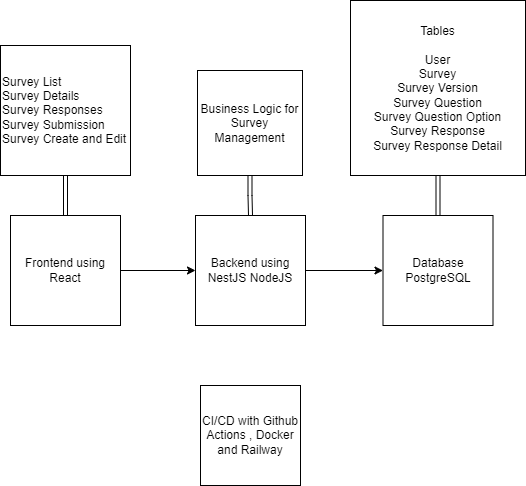

The diagram above was exported from draw.io. Its source (the exported page's mxGraphModel, read from the mxfile embedded in the PNG):
<mxGraphModel dx="472" dy="1837" grid="1" gridSize="10" guides="1" tooltips="1" connect="1" arrows="1" fold="1" page="1" pageScale="1" pageWidth="850" pageHeight="1100" math="0" shadow="0">
  <root>
    <mxCell id="0" />
    <mxCell id="1" parent="0" />
    <mxCell id="6yl9SI1i5uH19rS2pZrp-6" style="edgeStyle=orthogonalEdgeStyle;rounded=0;orthogonalLoop=1;jettySize=auto;html=1;entryX=0;entryY=0.5;entryDx=0;entryDy=0;" edge="1" parent="1" source="6yl9SI1i5uH19rS2pZrp-1" target="6yl9SI1i5uH19rS2pZrp-2">
      <mxGeometry relative="1" as="geometry" />
    </mxCell>
    <mxCell id="6yl9SI1i5uH19rS2pZrp-1" value="Frontend using React" style="whiteSpace=wrap;html=1;aspect=fixed;" vertex="1" parent="1">
      <mxGeometry x="180" y="190" width="110" height="110" as="geometry" />
    </mxCell>
    <mxCell id="6yl9SI1i5uH19rS2pZrp-7" style="edgeStyle=orthogonalEdgeStyle;rounded=0;orthogonalLoop=1;jettySize=auto;html=1;entryX=0;entryY=0.5;entryDx=0;entryDy=0;" edge="1" parent="1" source="6yl9SI1i5uH19rS2pZrp-2" target="6yl9SI1i5uH19rS2pZrp-4">
      <mxGeometry relative="1" as="geometry" />
    </mxCell>
    <mxCell id="6yl9SI1i5uH19rS2pZrp-2" value="Backend using NestJS NodeJS" style="whiteSpace=wrap;html=1;aspect=fixed;" vertex="1" parent="1">
      <mxGeometry x="365" y="190" width="110" height="110" as="geometry" />
    </mxCell>
    <mxCell id="6yl9SI1i5uH19rS2pZrp-3" value="CI/CD with Github Actions , Docker and Railway" style="whiteSpace=wrap;html=1;aspect=fixed;" vertex="1" parent="1">
      <mxGeometry x="370" y="360" width="100" height="100" as="geometry" />
    </mxCell>
    <mxCell id="6yl9SI1i5uH19rS2pZrp-4" value="Database PostgreSQL" style="whiteSpace=wrap;html=1;aspect=fixed;" vertex="1" parent="1">
      <mxGeometry x="552.5" y="190" width="110" height="110" as="geometry" />
    </mxCell>
    <mxCell id="6yl9SI1i5uH19rS2pZrp-9" style="edgeStyle=orthogonalEdgeStyle;rounded=0;orthogonalLoop=1;jettySize=auto;html=1;entryX=0.5;entryY=0;entryDx=0;entryDy=0;shape=link;" edge="1" parent="1" source="6yl9SI1i5uH19rS2pZrp-8" target="6yl9SI1i5uH19rS2pZrp-1">
      <mxGeometry relative="1" as="geometry" />
    </mxCell>
    <mxCell id="6yl9SI1i5uH19rS2pZrp-8" value="&lt;div&gt;Survey List&lt;/div&gt;&lt;div&gt;Survey Details&lt;/div&gt;&lt;div&gt;Survey Responses&lt;/div&gt;&lt;div&gt;Survey Submission&lt;/div&gt;&lt;div&gt;Survey Create and Edit&lt;/div&gt;" style="whiteSpace=wrap;html=1;aspect=fixed;align=left;" vertex="1" parent="1">
      <mxGeometry x="170" y="20" width="130" height="130" as="geometry" />
    </mxCell>
    <mxCell id="6yl9SI1i5uH19rS2pZrp-11" style="edgeStyle=orthogonalEdgeStyle;rounded=0;orthogonalLoop=1;jettySize=auto;html=1;entryX=0.5;entryY=0;entryDx=0;entryDy=0;shape=link;" edge="1" parent="1" source="6yl9SI1i5uH19rS2pZrp-10" target="6yl9SI1i5uH19rS2pZrp-2">
      <mxGeometry relative="1" as="geometry" />
    </mxCell>
    <mxCell id="6yl9SI1i5uH19rS2pZrp-10" value="Business Logic for Survey Management" style="whiteSpace=wrap;html=1;aspect=fixed;" vertex="1" parent="1">
      <mxGeometry x="367" y="45" width="105" height="105" as="geometry" />
    </mxCell>
    <mxCell id="6yl9SI1i5uH19rS2pZrp-13" style="edgeStyle=orthogonalEdgeStyle;rounded=0;orthogonalLoop=1;jettySize=auto;html=1;entryX=0.5;entryY=0;entryDx=0;entryDy=0;shape=link;" edge="1" parent="1" source="6yl9SI1i5uH19rS2pZrp-12" target="6yl9SI1i5uH19rS2pZrp-4">
      <mxGeometry relative="1" as="geometry" />
    </mxCell>
    <mxCell id="6yl9SI1i5uH19rS2pZrp-12" value="Tables&lt;div&gt;&lt;br&gt;&lt;/div&gt;&lt;div&gt;User&lt;/div&gt;&lt;div&gt;Survey&lt;/div&gt;&lt;div&gt;Survey Version&lt;/div&gt;&lt;div&gt;Survey Question&lt;/div&gt;&lt;div&gt;Survey Question Option&lt;/div&gt;&lt;div&gt;Survey Response&lt;/div&gt;&lt;div&gt;Survey Response Detail&lt;/div&gt;" style="whiteSpace=wrap;html=1;aspect=fixed;" vertex="1" parent="1">
      <mxGeometry x="520" y="-25" width="175" height="175" as="geometry" />
    </mxCell>
  </root>
</mxGraphModel>